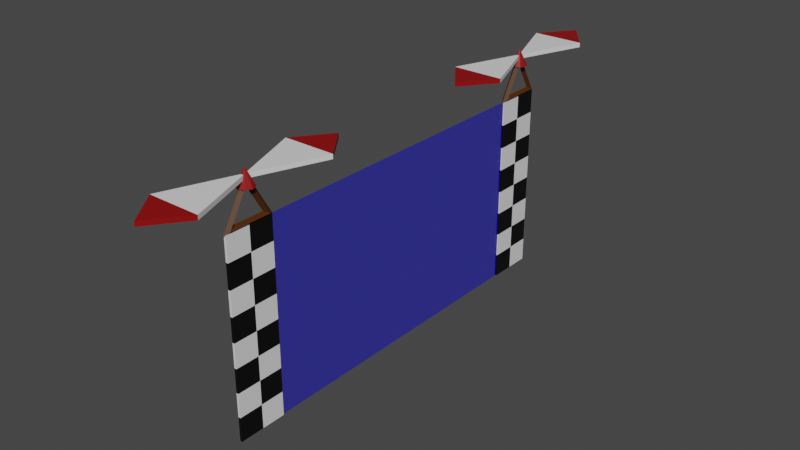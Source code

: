 # Source: Finish.blend  (saved by Blender 3.2.14; exported with 4.5.12 LTS)
import bpy
from mathutils import Matrix  # noqa: F401  (used for matrix-valued properties, if any)

bpy.ops.wm.read_factory_settings(use_empty=True)
scene = bpy.context.scene
scene.name = 'Scene'

# ---- collections
col_left = bpy.data.collections.new('Left'); scene.collection.children.link(col_left)
col_right = bpy.data.collections.new('Right'); scene.collection.children.link(col_right)

# ---- materials (node trees are filled in below, after node groups)
mat_end = bpy.data.materials.new('End')
mat_end.surface_render_method = 'BLENDED'
mat_end.blend_method = 'BLEND'
mat_end.use_transparent_shadow = False
mat_body = bpy.data.materials.new('Body')
mat_body.use_transparent_shadow = False
mat_black = bpy.data.materials.new('Black')
mat_black.use_transparent_shadow = False
mat_accent = bpy.data.materials.new('Accent')
mat_accent.use_transparent_shadow = False
mat_body_001 = bpy.data.materials.new('Body.001')
mat_body_001.use_transparent_shadow = False
mat_accent_001 = bpy.data.materials.new('Accent.001')
mat_accent_001.use_transparent_shadow = False
mat_wood = bpy.data.materials.new('Wood')
mat_wood.use_transparent_shadow = False
mat_black_002 = bpy.data.materials.new('Black.002')
mat_black_002.use_transparent_shadow = False
mat_body_004 = bpy.data.materials.new('Body.004')
mat_body_004.use_transparent_shadow = False
mat_body_005 = bpy.data.materials.new('Body.005')
mat_body_005.use_transparent_shadow = False
mat_black_003 = bpy.data.materials.new('Black.003')
mat_black_003.use_transparent_shadow = False
mat_wood_001 = bpy.data.materials.new('Wood.001')
mat_wood_001.use_transparent_shadow = False
mat_accent_003 = bpy.data.materials.new('Accent.003')
mat_accent_003.use_transparent_shadow = False
mat_body_003 = bpy.data.materials.new('Body.003')
mat_body_003.use_transparent_shadow = False
mat_body_002 = bpy.data.materials.new('Body.002')
mat_body_002.use_transparent_shadow = False
mat_accent_002 = bpy.data.materials.new('Accent.002')
mat_accent_002.use_transparent_shadow = False
mat_black_001 = bpy.data.materials.new('Black.001')
mat_black_001.use_transparent_shadow = False

# ---- material node trees
mat_end.use_nodes = True; mat_end.node_tree.nodes.clear()
_N = mat_end.node_tree.nodes; _L = mat_end.node_tree.links
n0 = _N.new('ShaderNodeBsdfPrincipled'); n0.name = 'Principled BSDF'; n0.location = (10, 300)
n0.distribution = 'GGX'
n0.subsurface_method = 'RANDOM_WALK_SKIN'
n0.inputs[0].default_value = (0.002502, 0.0, 0.8, 1.0)
n0.inputs[3].default_value = 1.45
n0.inputs[4].default_value = 0.3858
n0.inputs[27].default_value = (0.0, 0.0, 0.0, 1.0)
n0.inputs[28].default_value = 1.0
n1 = _N.new('ShaderNodeOutputMaterial'); n1.name = 'Material Output'; n1.location = (300, 300)
_L.new(n0.outputs[0], n1.inputs[0])
n1.is_active_output = True
mat_body.use_nodes = True; mat_body.node_tree.nodes.clear()
_N = mat_body.node_tree.nodes; _L = mat_body.node_tree.links
n0 = _N.new('ShaderNodeBsdfPrincipled'); n0.name = 'Principled BSDF'; n0.location = (10, 300)
n0.distribution = 'GGX'
n0.subsurface_method = 'RANDOM_WALK_SKIN'
n0.inputs[3].default_value = 1.45
n0.inputs[27].default_value = (0.0, 0.0, 0.0, 1.0)
n0.inputs[28].default_value = 1.0
n1 = _N.new('ShaderNodeOutputMaterial'); n1.name = 'Material Output'; n1.location = (300, 300)
_L.new(n0.outputs[0], n1.inputs[0])
n1.is_active_output = True
mat_black.use_nodes = True; mat_black.node_tree.nodes.clear()
_N = mat_black.node_tree.nodes; _L = mat_black.node_tree.links
n0 = _N.new('ShaderNodeBsdfPrincipled'); n0.name = 'Principled BSDF'; n0.location = (10, 300)
n0.distribution = 'GGX'
n0.subsurface_method = 'RANDOM_WALK_SKIN'
n0.inputs[0].default_value = (0.0, 0.0, 0.0, 1.0)
n0.inputs[3].default_value = 1.45
n0.inputs[27].default_value = (0.0, 0.0, 0.0, 1.0)
n0.inputs[28].default_value = 1.0
n1 = _N.new('ShaderNodeOutputMaterial'); n1.name = 'Material Output'; n1.location = (300, 300)
_L.new(n0.outputs[0], n1.inputs[0])
n1.is_active_output = True
mat_accent.use_nodes = True; mat_accent.node_tree.nodes.clear()
_N = mat_accent.node_tree.nodes; _L = mat_accent.node_tree.links
n0 = _N.new('ShaderNodeBsdfPrincipled'); n0.name = 'Principled BSDF'; n0.location = (10, 300)
n0.distribution = 'GGX'
n0.subsurface_method = 'RANDOM_WALK_SKIN'
n0.inputs[0].default_value = (0.2668, 0.0, 0.0, 1.0)
n0.inputs[3].default_value = 1.45
n0.inputs[27].default_value = (0.0, 0.0, 0.0, 1.0)
n0.inputs[28].default_value = 1.0
n1 = _N.new('ShaderNodeOutputMaterial'); n1.name = 'Material Output'; n1.location = (300, 300)
_L.new(n0.outputs[0], n1.inputs[0])
n1.is_active_output = True
mat_body_001.use_nodes = True; mat_body_001.node_tree.nodes.clear()
_N = mat_body_001.node_tree.nodes; _L = mat_body_001.node_tree.links
n0 = _N.new('ShaderNodeBsdfPrincipled'); n0.name = 'Principled BSDF'; n0.location = (10, 300)
n0.distribution = 'GGX'
n0.subsurface_method = 'RANDOM_WALK_SKIN'
n0.inputs[3].default_value = 1.45
n0.inputs[27].default_value = (0.0, 0.0, 0.0, 1.0)
n0.inputs[28].default_value = 1.0
n1 = _N.new('ShaderNodeOutputMaterial'); n1.name = 'Material Output'; n1.location = (300, 300)
_L.new(n0.outputs[0], n1.inputs[0])
n1.is_active_output = True
mat_accent_001.use_nodes = True; mat_accent_001.node_tree.nodes.clear()
_N = mat_accent_001.node_tree.nodes; _L = mat_accent_001.node_tree.links
n0 = _N.new('ShaderNodeBsdfPrincipled'); n0.name = 'Principled BSDF'; n0.location = (10, 300)
n0.distribution = 'GGX'
n0.subsurface_method = 'RANDOM_WALK_SKIN'
n0.inputs[0].default_value = (0.2668, 0.0, 0.0, 1.0)
n0.inputs[3].default_value = 1.45
n0.inputs[27].default_value = (0.0, 0.0, 0.0, 1.0)
n0.inputs[28].default_value = 1.0
n1 = _N.new('ShaderNodeOutputMaterial'); n1.name = 'Material Output'; n1.location = (300, 300)
_L.new(n0.outputs[0], n1.inputs[0])
n1.is_active_output = True
mat_wood.use_nodes = True; mat_wood.node_tree.nodes.clear()
_N = mat_wood.node_tree.nodes; _L = mat_wood.node_tree.links
n0 = _N.new('ShaderNodeBsdfPrincipled'); n0.name = 'Principled BSDF'; n0.location = (10, 300)
n0.distribution = 'GGX'
n0.subsurface_method = 'RANDOM_WALK_SKIN'
n0.inputs[0].default_value = (0.07658, 0.02061, 0.0, 1.0)
n0.inputs[3].default_value = 1.45
n0.inputs[27].default_value = (0.0, 0.0, 0.0, 1.0)
n0.inputs[28].default_value = 1.0
n1 = _N.new('ShaderNodeOutputMaterial'); n1.name = 'Material Output'; n1.location = (300, 300)
_L.new(n0.outputs[0], n1.inputs[0])
n1.is_active_output = True
mat_black_002.use_nodes = True; mat_black_002.node_tree.nodes.clear()
_N = mat_black_002.node_tree.nodes; _L = mat_black_002.node_tree.links
n0 = _N.new('ShaderNodeBsdfPrincipled'); n0.name = 'Principled BSDF'; n0.location = (10, 300)
n0.distribution = 'GGX'
n0.subsurface_method = 'RANDOM_WALK_SKIN'
n0.inputs[0].default_value = (0.0, 0.0, 0.0, 1.0)
n0.inputs[3].default_value = 1.45
n0.inputs[27].default_value = (0.0, 0.0, 0.0, 1.0)
n0.inputs[28].default_value = 1.0
n1 = _N.new('ShaderNodeOutputMaterial'); n1.name = 'Material Output'; n1.location = (300, 300)
_L.new(n0.outputs[0], n1.inputs[0])
n1.is_active_output = True
mat_body_004.use_nodes = True; mat_body_004.node_tree.nodes.clear()
_N = mat_body_004.node_tree.nodes; _L = mat_body_004.node_tree.links
n0 = _N.new('ShaderNodeBsdfPrincipled'); n0.name = 'Principled BSDF'; n0.location = (10, 300)
n0.distribution = 'GGX'
n0.subsurface_method = 'RANDOM_WALK_SKIN'
n0.inputs[3].default_value = 1.45
n0.inputs[27].default_value = (0.0, 0.0, 0.0, 1.0)
n0.inputs[28].default_value = 1.0
n1 = _N.new('ShaderNodeOutputMaterial'); n1.name = 'Material Output'; n1.location = (300, 300)
_L.new(n0.outputs[0], n1.inputs[0])
n1.is_active_output = True
mat_body_005.use_nodes = True; mat_body_005.node_tree.nodes.clear()
_N = mat_body_005.node_tree.nodes; _L = mat_body_005.node_tree.links
n0 = _N.new('ShaderNodeBsdfPrincipled'); n0.name = 'Principled BSDF'; n0.location = (10, 300)
n0.distribution = 'GGX'
n0.subsurface_method = 'RANDOM_WALK_SKIN'
n0.inputs[3].default_value = 1.45
n0.inputs[27].default_value = (0.0, 0.0, 0.0, 1.0)
n0.inputs[28].default_value = 1.0
n1 = _N.new('ShaderNodeOutputMaterial'); n1.name = 'Material Output'; n1.location = (300, 300)
_L.new(n0.outputs[0], n1.inputs[0])
n1.is_active_output = True
mat_black_003.use_nodes = True; mat_black_003.node_tree.nodes.clear()
_N = mat_black_003.node_tree.nodes; _L = mat_black_003.node_tree.links
n0 = _N.new('ShaderNodeBsdfPrincipled'); n0.name = 'Principled BSDF'; n0.location = (10, 300)
n0.distribution = 'GGX'
n0.subsurface_method = 'RANDOM_WALK_SKIN'
n0.inputs[0].default_value = (0.0, 0.0, 0.0, 1.0)
n0.inputs[3].default_value = 1.45
n0.inputs[27].default_value = (0.0, 0.0, 0.0, 1.0)
n0.inputs[28].default_value = 1.0
n1 = _N.new('ShaderNodeOutputMaterial'); n1.name = 'Material Output'; n1.location = (300, 300)
_L.new(n0.outputs[0], n1.inputs[0])
n1.is_active_output = True
mat_wood_001.use_nodes = True; mat_wood_001.node_tree.nodes.clear()
_N = mat_wood_001.node_tree.nodes; _L = mat_wood_001.node_tree.links
n0 = _N.new('ShaderNodeBsdfPrincipled'); n0.name = 'Principled BSDF'; n0.location = (10, 300)
n0.distribution = 'GGX'
n0.subsurface_method = 'RANDOM_WALK_SKIN'
n0.inputs[0].default_value = (0.07658, 0.02061, 0.0, 1.0)
n0.inputs[3].default_value = 1.45
n0.inputs[27].default_value = (0.0, 0.0, 0.0, 1.0)
n0.inputs[28].default_value = 1.0
n1 = _N.new('ShaderNodeOutputMaterial'); n1.name = 'Material Output'; n1.location = (300, 300)
_L.new(n0.outputs[0], n1.inputs[0])
n1.is_active_output = True
mat_accent_003.use_nodes = True; mat_accent_003.node_tree.nodes.clear()
_N = mat_accent_003.node_tree.nodes; _L = mat_accent_003.node_tree.links
n0 = _N.new('ShaderNodeBsdfPrincipled'); n0.name = 'Principled BSDF'; n0.location = (10, 300)
n0.distribution = 'GGX'
n0.subsurface_method = 'RANDOM_WALK_SKIN'
n0.inputs[0].default_value = (0.2668, 0.0, 0.0, 1.0)
n0.inputs[3].default_value = 1.45
n0.inputs[27].default_value = (0.0, 0.0, 0.0, 1.0)
n0.inputs[28].default_value = 1.0
n1 = _N.new('ShaderNodeOutputMaterial'); n1.name = 'Material Output'; n1.location = (300, 300)
_L.new(n0.outputs[0], n1.inputs[0])
n1.is_active_output = True
mat_body_003.use_nodes = True; mat_body_003.node_tree.nodes.clear()
_N = mat_body_003.node_tree.nodes; _L = mat_body_003.node_tree.links
n0 = _N.new('ShaderNodeBsdfPrincipled'); n0.name = 'Principled BSDF'; n0.location = (10, 300)
n0.distribution = 'GGX'
n0.subsurface_method = 'RANDOM_WALK_SKIN'
n0.inputs[3].default_value = 1.45
n0.inputs[27].default_value = (0.0, 0.0, 0.0, 1.0)
n0.inputs[28].default_value = 1.0
n1 = _N.new('ShaderNodeOutputMaterial'); n1.name = 'Material Output'; n1.location = (300, 300)
_L.new(n0.outputs[0], n1.inputs[0])
n1.is_active_output = True
mat_body_002.use_nodes = True; mat_body_002.node_tree.nodes.clear()
_N = mat_body_002.node_tree.nodes; _L = mat_body_002.node_tree.links
n0 = _N.new('ShaderNodeBsdfPrincipled'); n0.name = 'Principled BSDF'; n0.location = (10, 300)
n0.distribution = 'GGX'
n0.subsurface_method = 'RANDOM_WALK_SKIN'
n0.inputs[3].default_value = 1.45
n0.inputs[27].default_value = (0.0, 0.0, 0.0, 1.0)
n0.inputs[28].default_value = 1.0
n1 = _N.new('ShaderNodeOutputMaterial'); n1.name = 'Material Output'; n1.location = (300, 300)
_L.new(n0.outputs[0], n1.inputs[0])
n1.is_active_output = True
mat_accent_002.use_nodes = True; mat_accent_002.node_tree.nodes.clear()
_N = mat_accent_002.node_tree.nodes; _L = mat_accent_002.node_tree.links
n0 = _N.new('ShaderNodeBsdfPrincipled'); n0.name = 'Principled BSDF'; n0.location = (10, 300)
n0.distribution = 'GGX'
n0.subsurface_method = 'RANDOM_WALK_SKIN'
n0.inputs[0].default_value = (0.2668, 0.0, 0.0, 1.0)
n0.inputs[3].default_value = 1.45
n0.inputs[27].default_value = (0.0, 0.0, 0.0, 1.0)
n0.inputs[28].default_value = 1.0
n1 = _N.new('ShaderNodeOutputMaterial'); n1.name = 'Material Output'; n1.location = (300, 300)
_L.new(n0.outputs[0], n1.inputs[0])
n1.is_active_output = True
mat_black_001.use_nodes = True; mat_black_001.node_tree.nodes.clear()
_N = mat_black_001.node_tree.nodes; _L = mat_black_001.node_tree.links
n0 = _N.new('ShaderNodeBsdfPrincipled'); n0.name = 'Principled BSDF'; n0.location = (10, 300)
n0.distribution = 'GGX'
n0.subsurface_method = 'RANDOM_WALK_SKIN'
n0.inputs[0].default_value = (0.0, 0.0, 0.0, 1.0)
n0.inputs[3].default_value = 1.45
n0.inputs[27].default_value = (0.0, 0.0, 0.0, 1.0)
n0.inputs[28].default_value = 1.0
n1 = _N.new('ShaderNodeOutputMaterial'); n1.name = 'Material Output'; n1.location = (300, 300)
_L.new(n0.outputs[0], n1.inputs[0])
n1.is_active_output = True

# ---- world
world_world = bpy.data.worlds.new('World'); scene.world = world_world
world_world.use_nodes = True; world_world.node_tree.nodes.clear()
_N = world_world.node_tree.nodes; _L = world_world.node_tree.links
n0 = _N.new('ShaderNodeOutputWorld'); n0.name = 'World Output'; n0.location = (300, 300)
n1 = _N.new('ShaderNodeBackground'); n1.name = 'Background'; n1.location = (10, 300)
n1.inputs[0].default_value = (0.05088, 0.05088, 0.05088, 1.0)
_L.new(n1.outputs[0], n0.inputs[0])
n0.is_active_output = True
world_world.color = (0.05088, 0.05088, 0.05088)
world_world.use_sun_shadow = False
world_world.sun_shadow_jitter_overblur = 0.0

# ---- meshes
me_cube_016 = bpy.data.meshes.new('Cube.016')
me_cube_016.from_pydata([(-1.0, -1.0, -1.0), (-1.0, -1.0, 1.0), (-1.0, 1.0, -1.0), (-1.0, 1.0, 1.0), (1.0, -1.0, -1.0), (1.0, -1.0, 1.0), (1.0, 1.0, -1.0), (1.0, 1.0, 1.0)], [], [(0, 1, 3, 2), (2, 3, 7, 6), (6, 7, 5, 4), (4, 5, 1, 0), (2, 6, 4, 0), (7, 3, 1, 5)])
_uv = me_cube_016.uv_layers.new(name='UVMap')
_uv.uv.foreach_set('vector', [0.375, 0.0, 0.625, 0.0, 0.625, 0.25, 0.375, 0.25, 0.375, 0.25, 0.625, 0.25, 0.625, 0.5, 0.375, 0.5, 0.375, 0.5, 0.625, 0.5, 0.625, 0.75, 0.375, 0.75, 0.375, 0.75, 0.625, 0.75, 0.625, 1.0, 0.375, 1.0, 0.125, 0.5, 0.375, 0.5, 0.375, 0.75, 0.125, 0.75, 0.625, 0.5, 0.875, 0.5, 0.875, 0.75, 0.625, 0.75])
me_cube_016.materials.append(mat_end)
me_cube_016.update()
me_cube = bpy.data.meshes.new('Cube')
me_cube.from_pydata([(-1.0, -1.0, -1.0), (-1.0, -1.0, 1.0), (-1.0, 1.0, -1.0), (-1.0, 1.0, 1.0), (1.0, -1.0, -1.0), (1.0, -1.0, 1.0), (1.0, 1.0, -1.0), (1.0, 1.0, 1.0)], [], [(0, 1, 3, 2), (2, 3, 7, 6), (6, 7, 5, 4), (4, 5, 1, 0), (2, 6, 4, 0), (7, 3, 1, 5)])
_uv = me_cube.uv_layers.new(name='UVMap')
_uv.uv.foreach_set('vector', [0.375, 0.0, 0.625, 0.0, 0.625, 0.25, 0.375, 0.25, 0.375, 0.25, 0.625, 0.25, 0.625, 0.5, 0.375, 0.5, 0.375, 0.5, 0.625, 0.5, 0.625, 0.75, 0.375, 0.75, 0.375, 0.75, 0.625, 0.75, 0.625, 1.0, 0.375, 1.0, 0.125, 0.5, 0.375, 0.5, 0.375, 0.75, 0.125, 0.75, 0.625, 0.5, 0.875, 0.5, 0.875, 0.75, 0.625, 0.75])
me_cube.materials.append(mat_body)
me_cube.update()
me_cube_001 = bpy.data.meshes.new('Cube.001')
me_cube_001.from_pydata([(-1.0, -1.0, -1.0), (-1.0, -1.0, 1.0), (-1.0, 1.0, -1.0), (-1.0, 1.0, 1.0), (1.0, -1.0, -1.0), (1.0, -1.0, 1.0), (1.0, 1.0, -1.0), (1.0, 1.0, 1.0)], [], [(0, 1, 3, 2), (2, 3, 7, 6), (6, 7, 5, 4), (4, 5, 1, 0), (2, 6, 4, 0), (7, 3, 1, 5)])
_uv = me_cube_001.uv_layers.new(name='UVMap')
_uv.uv.foreach_set('vector', [0.375, 0.0, 0.625, 0.0, 0.625, 0.25, 0.375, 0.25, 0.375, 0.25, 0.625, 0.25, 0.625, 0.5, 0.375, 0.5, 0.375, 0.5, 0.625, 0.5, 0.625, 0.75, 0.375, 0.75, 0.375, 0.75, 0.625, 0.75, 0.625, 1.0, 0.375, 1.0, 0.125, 0.5, 0.375, 0.5, 0.375, 0.75, 0.125, 0.75, 0.625, 0.5, 0.875, 0.5, 0.875, 0.75, 0.625, 0.75])
me_cube_001.materials.append(mat_black)
me_cube_001.update()
me_cube_002 = bpy.data.meshes.new('Cube.002')
me_cube_002.from_pydata([(-1.0, -1.0, -1.0), (-1.0, -1.0, 1.0), (-1.0, 1.0, -1.0), (-1.0, 1.0, 1.0), (1.0, -1.0, -1.0), (1.0, -1.0, 1.0), (1.0, 1.0, -1.0), (1.0, 1.0, 1.0)], [], [(0, 1, 3, 2), (2, 3, 7, 6), (6, 7, 5, 4), (4, 5, 1, 0), (2, 6, 4, 0), (7, 3, 1, 5)])
_uv = me_cube_002.uv_layers.new(name='UVMap')
_uv.uv.foreach_set('vector', [0.375, 0.0, 0.625, 0.0, 0.625, 0.25, 0.375, 0.25, 0.375, 0.25, 0.625, 0.25, 0.625, 0.5, 0.375, 0.5, 0.375, 0.5, 0.625, 0.5, 0.625, 0.75, 0.375, 0.75, 0.375, 0.75, 0.625, 0.75, 0.625, 1.0, 0.375, 1.0, 0.125, 0.5, 0.375, 0.5, 0.375, 0.75, 0.125, 0.75, 0.625, 0.5, 0.875, 0.5, 0.875, 0.75, 0.625, 0.75])
me_cube_002.materials.append(mat_body)
me_cube_002.update()
me_cube_003 = bpy.data.meshes.new('Cube.003')
me_cube_003.from_pydata([(-1.0, -1.0, -1.0), (-1.0, -1.0, 1.0), (-1.0, 1.0, -1.0), (-1.0, 1.0, 1.0), (1.0, -1.0, -1.0), (1.0, -1.0, 1.0), (1.0, 1.0, -1.0), (1.0, 1.0, 1.0)], [], [(0, 1, 3, 2), (2, 3, 7, 6), (6, 7, 5, 4), (4, 5, 1, 0), (2, 6, 4, 0), (7, 3, 1, 5)])
_uv = me_cube_003.uv_layers.new(name='UVMap')
_uv.uv.foreach_set('vector', [0.375, 0.0, 0.625, 0.0, 0.625, 0.25, 0.375, 0.25, 0.375, 0.25, 0.625, 0.25, 0.625, 0.5, 0.375, 0.5, 0.375, 0.5, 0.625, 0.5, 0.625, 0.75, 0.375, 0.75, 0.375, 0.75, 0.625, 0.75, 0.625, 1.0, 0.375, 1.0, 0.125, 0.5, 0.375, 0.5, 0.375, 0.75, 0.125, 0.75, 0.625, 0.5, 0.875, 0.5, 0.875, 0.75, 0.625, 0.75])
me_cube_003.materials.append(mat_black)
me_cube_003.update()
me_cube_004 = bpy.data.meshes.new('Cube.004')
me_cube_004.from_pydata([(-1.0, -1.0, -1.0), (-1.0, -1.0, 1.0), (-1.0, 1.0, -1.0), (-1.0, 1.0, 1.0), (1.0, -1.0, -1.0), (1.0, -1.0, 1.0), (1.0, 1.0, -1.0), (1.0, 1.0, 1.0)], [], [(0, 1, 3, 2), (2, 3, 7, 6), (6, 7, 5, 4), (4, 5, 1, 0), (2, 6, 4, 0), (7, 3, 1, 5)])
_uv = me_cube_004.uv_layers.new(name='UVMap')
_uv.uv.foreach_set('vector', [0.375, 0.0, 0.625, 0.0, 0.625, 0.25, 0.375, 0.25, 0.375, 0.25, 0.625, 0.25, 0.625, 0.5, 0.375, 0.5, 0.375, 0.5, 0.625, 0.5, 0.625, 0.75, 0.375, 0.75, 0.375, 0.75, 0.625, 0.75, 0.625, 1.0, 0.375, 1.0, 0.125, 0.5, 0.375, 0.5, 0.375, 0.75, 0.125, 0.75, 0.625, 0.5, 0.875, 0.5, 0.875, 0.75, 0.625, 0.75])
me_cube_004.materials.append(mat_body)
me_cube_004.update()
me_cube_005 = bpy.data.meshes.new('Cube.005')
me_cube_005.from_pydata([(-1.0, -1.0, -1.0), (-1.0, -1.0, 1.0), (-1.0, 1.0, -1.0), (-1.0, 1.0, 1.0), (1.0, -1.0, -1.0), (1.0, -1.0, 1.0), (1.0, 1.0, -1.0), (1.0, 1.0, 1.0)], [], [(0, 1, 3, 2), (2, 3, 7, 6), (6, 7, 5, 4), (4, 5, 1, 0), (2, 6, 4, 0), (7, 3, 1, 5)])
_uv = me_cube_005.uv_layers.new(name='UVMap')
_uv.uv.foreach_set('vector', [0.375, 0.0, 0.625, 0.0, 0.625, 0.25, 0.375, 0.25, 0.375, 0.25, 0.625, 0.25, 0.625, 0.5, 0.375, 0.5, 0.375, 0.5, 0.625, 0.5, 0.625, 0.75, 0.375, 0.75, 0.375, 0.75, 0.625, 0.75, 0.625, 1.0, 0.375, 1.0, 0.125, 0.5, 0.375, 0.5, 0.375, 0.75, 0.125, 0.75, 0.625, 0.5, 0.875, 0.5, 0.875, 0.75, 0.625, 0.75])
me_cube_005.materials.append(mat_black)
me_cube_005.update()
me_cube_006 = bpy.data.meshes.new('Cube.006')
me_cube_006.from_pydata([(-1.0, -1.0, -1.0), (-1.0, -1.0, 1.0), (-1.0, 1.0, -1.0), (-1.0, 1.0, 1.0), (1.0, -1.0, -1.0), (1.0, -1.0, 1.0), (1.0, 1.0, -1.0), (1.0, 1.0, 1.0)], [], [(0, 1, 3, 2), (2, 3, 7, 6), (6, 7, 5, 4), (4, 5, 1, 0), (2, 6, 4, 0), (7, 3, 1, 5)])
_uv = me_cube_006.uv_layers.new(name='UVMap')
_uv.uv.foreach_set('vector', [0.375, 0.0, 0.625, 0.0, 0.625, 0.25, 0.375, 0.25, 0.375, 0.25, 0.625, 0.25, 0.625, 0.5, 0.375, 0.5, 0.375, 0.5, 0.625, 0.5, 0.625, 0.75, 0.375, 0.75, 0.375, 0.75, 0.625, 0.75, 0.625, 1.0, 0.375, 1.0, 0.125, 0.5, 0.375, 0.5, 0.375, 0.75, 0.125, 0.75, 0.625, 0.5, 0.875, 0.5, 0.875, 0.75, 0.625, 0.75])
me_cube_006.materials.append(mat_body)
me_cube_006.update()
me_cube_007 = bpy.data.meshes.new('Cube.007')
me_cube_007.from_pydata([(-1.0, -1.0, -1.0), (-1.0, -1.0, 1.0), (-1.0, 1.0, -1.0), (-1.0, 1.0, 1.0), (1.0, -1.0, -1.0), (1.0, -1.0, 1.0), (1.0, 1.0, -1.0), (1.0, 1.0, 1.0)], [], [(0, 1, 3, 2), (2, 3, 7, 6), (6, 7, 5, 4), (4, 5, 1, 0), (2, 6, 4, 0), (7, 3, 1, 5)])
_uv = me_cube_007.uv_layers.new(name='UVMap')
_uv.uv.foreach_set('vector', [0.375, 0.0, 0.625, 0.0, 0.625, 0.25, 0.375, 0.25, 0.375, 0.25, 0.625, 0.25, 0.625, 0.5, 0.375, 0.5, 0.375, 0.5, 0.625, 0.5, 0.625, 0.75, 0.375, 0.75, 0.375, 0.75, 0.625, 0.75, 0.625, 1.0, 0.375, 1.0, 0.125, 0.5, 0.375, 0.5, 0.375, 0.75, 0.125, 0.75, 0.625, 0.5, 0.875, 0.5, 0.875, 0.75, 0.625, 0.75])
me_cube_007.materials.append(mat_black)
me_cube_007.update()
me_cone_005 = bpy.data.meshes.new('Cone.005')
me_cone_005.from_pydata([(0.0, 1.0, -1.0), (0.7071, 0.7071, -1.0), (1.0, -4.371e-08, -1.0), (0.7071, -0.7071, -1.0), (-8.742e-08, -1.0, -1.0), (-0.7071, -0.7071, -1.0), (-1.0, 1.192e-08, -1.0), (-0.7071, 0.7071, -1.0), (0.0, 0.0, 1.0), (-3.136, -8.289, 0.2613), (0.0, 0.07261, 0.2613), (-3.136, -8.289, -0.2613), (0.0, 0.07261, -0.2613), (3.136, -8.289, 0.2613), (3.136, -8.289, -0.2613), (-3.136, -8.289, -0.2613), (0.0, -12.47, -0.2613), (-3.136, -8.289, 0.2613), (0.0, -12.47, 0.2613), (3.136, -8.289, -0.2613), (3.136, -8.289, 0.2613), (3.136, 8.34, 0.2613), (-1.703e-06, -0.02175, 0.2613), (3.136, 8.34, -0.2613), (-1.703e-06, -0.02175, -0.2613), (-3.136, 8.34, 0.2613), (-3.136, 8.34, -0.2613), (3.136, 8.34, -0.2613), (2.384e-06, 12.52, -0.2613), (3.136, 8.34, 0.2613), (2.384e-06, 12.52, 0.2613), (-3.136, 8.34, -0.2613), (-3.136, 8.34, 0.2613)], [], [(0, 8, 1), (1, 8, 2), (2, 8, 3), (3, 8, 4), (4, 8, 5), (5, 8, 6), (0, 1, 2, 3, 4, 5, 6, 7), (6, 8, 7), (7, 8, 0), (9, 10, 12, 11), (11, 12, 14), (14, 12, 10, 13), (13, 10, 9), (11, 14, 13, 9), (15, 16, 18, 17), (17, 18, 20), (20, 18, 16, 19), (19, 16, 15), (17, 20, 19, 15), (21, 22, 24, 23), (23, 24, 26), (26, 24, 22, 25), (25, 22, 21), (23, 26, 25, 21), (27, 28, 30, 29), (29, 30, 32), (32, 30, 28, 31), (31, 28, 27), (29, 32, 31, 27)])
me_cone_005.polygons.foreach_set('material_index', [0, 0, 0, 0, 0, 0, 0, 0, 0, 1, 1, 1, 1, 1, 0, 0, 0, 0, 0, 2, 2, 2, 2, 2, 3, 3, 3, 3, 3])
_uv = me_cone_005.uv_layers.new(name='UVMap')
_uv.uv.foreach_set('vector', [0.25, 0.49, 0.25, 0.25, 0.4197, 0.4197, 0.4197, 0.4197, 0.25, 0.25, 0.49, 0.25, 0.49, 0.25, 0.25, 0.25, 0.4197, 0.08029, 0.4197, 0.08029, 0.25, 0.25, 0.25, 0.01, 0.25, 0.01, 0.25, 0.25, 0.08029, 0.08029, 0.08029, 0.08029, 0.25, 0.25, 0.01, 0.25, 0.75, 0.49, 0.9197, 0.4197, 0.99, 0.25, 0.9197, 0.08029, 0.75, 0.01, 0.5803, 0.08029, 0.51, 0.25, 0.5803, 0.4197, 0.01, 0.25, 0.25, 0.25, 0.08029, 0.4197, 0.08029, 0.4197, 0.25, 0.25, 0.25, 0.49, 0.375, 0.0, 0.625, 0.0, 0.625, 0.25, 0.375, 0.25, 0.375, 0.25, 0.625, 0.5, 0.375, 0.5, 0.375, 0.5, 0.625, 0.5, 0.625, 0.75, 0.375, 0.75, 0.375, 0.75, 0.625, 1.0, 0.375, 1.0, 0.125, 0.5, 0.375, 0.5, 0.375, 0.75, 0.125, 0.75, 0.375, 0.0, 0.625, 0.0, 0.625, 0.25, 0.375, 0.25, 0.375, 0.25, 0.625, 0.5, 0.375, 0.5, 0.375, 0.5, 0.625, 0.5, 0.625, 0.75, 0.375, 0.75, 0.375, 0.75, 0.625, 1.0, 0.375, 1.0, 0.125, 0.5, 0.375, 0.5, 0.375, 0.75, 0.125, 0.75, 0.375, 0.0, 0.625, 0.0, 0.625, 0.25, 0.375, 0.25, 0.375, 0.25, 0.625, 0.5, 0.375, 0.5, 0.375, 0.5, 0.625, 0.5, 0.625, 0.75, 0.375, 0.75, 0.375, 0.75, 0.625, 1.0, 0.375, 1.0, 0.125, 0.5, 0.375, 0.5, 0.375, 0.75, 0.125, 0.75, 0.375, 0.0, 0.625, 0.0, 0.625, 0.25, 0.375, 0.25, 0.375, 0.25, 0.625, 0.5, 0.375, 0.5, 0.375, 0.5, 0.625, 0.5, 0.625, 0.75, 0.375, 0.75, 0.375, 0.75, 0.625, 1.0, 0.375, 1.0, 0.125, 0.5, 0.375, 0.5, 0.375, 0.75, 0.125, 0.75])
me_cone_005.materials.append(mat_accent)
me_cone_005.materials.append(mat_body)
me_cone_005.materials.append(mat_body_001)
me_cone_005.materials.append(mat_accent_001)
me_cone_005.update()
me_torus_001 = bpy.data.meshes.new('Torus.001')
me_torus_001.from_pydata([(1.25, 0.0, 0.0), (1.0, 0.0, 0.25), (0.75, 0.0, 3.062e-17), (1.0, 0.0, -0.25), (-0.625, 1.083, 0.0), (-0.5, 0.866, 0.25), (-0.375, 0.6495, 3.062e-17), (-0.5, 0.866, -0.25), (-0.625, -1.083, 0.0), (-0.5, -0.866, 0.25), (-0.375, -0.6495, 3.062e-17), (-0.5, -0.866, -0.25)], [], [(0, 4, 5, 1), (1, 5, 6, 2), (2, 6, 7, 3), (3, 7, 4, 0), (4, 8, 9, 5), (5, 9, 10, 6), (6, 10, 11, 7), (7, 11, 8, 4), (8, 0, 1, 9), (9, 1, 2, 10), (10, 2, 3, 11), (11, 3, 0, 8)])
_uv = me_torus_001.uv_layers.new(name='UVMap')
_uv.uv.foreach_set('vector', [0.6667, 0.5, 1.0, 0.5, 1.0, 0.75, 0.6667, 0.75, 0.6667, 0.75, 1.0, 0.75, 1.0, 1.0, 0.6667, 1.0, 0.6667, 0.0, 1.0, 0.0, 1.0, 0.25, 0.6667, 0.25, 0.6667, 0.25, 1.0, 0.25, 1.0, 0.5, 0.6667, 0.5, 0.0, 0.5, 0.3333, 0.5, 0.3333, 0.75, 0.0, 0.75, 0.0, 0.75, 0.3333, 0.75, 0.3333, 1.0, 0.0, 1.0, 0.0, 0.0, 0.3333, 0.0, 0.3333, 0.25, 0.0, 0.25, 0.0, 0.25, 0.3333, 0.25, 0.3333, 0.5, 0.0, 0.5, 0.3333, 0.5, 0.6667, 0.5, 0.6667, 0.75, 0.3333, 0.75, 0.3333, 0.75, 0.6667, 0.75, 0.6667, 1.0, 0.3333, 1.0, 0.3333, 0.0, 0.6667, 0.0, 0.6667, 0.25, 0.3333, 0.25, 0.3333, 0.25, 0.6667, 0.25, 0.6667, 0.5, 0.3333, 0.5])
me_torus_001.materials.append(mat_wood)
me_torus_001.update()
me_cube_017 = bpy.data.meshes.new('Cube.017')
me_cube_017.from_pydata([(-1.0, -1.0, -1.0), (-1.0, -1.0, 1.0), (-1.0, 1.0, -1.0), (-1.0, 1.0, 1.0), (1.0, -1.0, -1.0), (1.0, -1.0, 1.0), (1.0, 1.0, -1.0), (1.0, 1.0, 1.0)], [], [(0, 1, 3, 2), (2, 3, 7, 6), (6, 7, 5, 4), (4, 5, 1, 0), (2, 6, 4, 0), (7, 3, 1, 5)])
_uv = me_cube_017.uv_layers.new(name='UVMap')
_uv.uv.foreach_set('vector', [0.375, 0.0, 0.625, 0.0, 0.625, 0.25, 0.375, 0.25, 0.375, 0.25, 0.625, 0.25, 0.625, 0.5, 0.375, 0.5, 0.375, 0.5, 0.625, 0.5, 0.625, 0.75, 0.375, 0.75, 0.375, 0.75, 0.625, 0.75, 0.625, 1.0, 0.375, 1.0, 0.125, 0.5, 0.375, 0.5, 0.375, 0.75, 0.125, 0.75, 0.625, 0.5, 0.875, 0.5, 0.875, 0.75, 0.625, 0.75])
me_cube_017.materials.append(mat_black_002)
me_cube_017.update()
me_cube_018 = bpy.data.meshes.new('Cube.018')
me_cube_018.from_pydata([(-1.0, -1.0, -1.0), (-1.0, -1.0, 1.0), (-1.0, 1.0, -1.0), (-1.0, 1.0, 1.0), (1.0, -1.0, -1.0), (1.0, -1.0, 1.0), (1.0, 1.0, -1.0), (1.0, 1.0, 1.0)], [], [(0, 1, 3, 2), (2, 3, 7, 6), (6, 7, 5, 4), (4, 5, 1, 0), (2, 6, 4, 0), (7, 3, 1, 5)])
_uv = me_cube_018.uv_layers.new(name='UVMap')
_uv.uv.foreach_set('vector', [0.375, 0.0, 0.625, 0.0, 0.625, 0.25, 0.375, 0.25, 0.375, 0.25, 0.625, 0.25, 0.625, 0.5, 0.375, 0.5, 0.375, 0.5, 0.625, 0.5, 0.625, 0.75, 0.375, 0.75, 0.375, 0.75, 0.625, 0.75, 0.625, 1.0, 0.375, 1.0, 0.125, 0.5, 0.375, 0.5, 0.375, 0.75, 0.125, 0.75, 0.625, 0.5, 0.875, 0.5, 0.875, 0.75, 0.625, 0.75])
me_cube_018.materials.append(mat_body_004)
me_cube_018.update()
me_cube_019 = bpy.data.meshes.new('Cube.019')
me_cube_019.from_pydata([(-1.0, -1.0, -1.0), (-1.0, -1.0, 1.0), (-1.0, 1.0, -1.0), (-1.0, 1.0, 1.0), (1.0, -1.0, -1.0), (1.0, -1.0, 1.0), (1.0, 1.0, -1.0), (1.0, 1.0, 1.0)], [], [(0, 1, 3, 2), (2, 3, 7, 6), (6, 7, 5, 4), (4, 5, 1, 0), (2, 6, 4, 0), (7, 3, 1, 5)])
_uv = me_cube_019.uv_layers.new(name='UVMap')
_uv.uv.foreach_set('vector', [0.375, 0.0, 0.625, 0.0, 0.625, 0.25, 0.375, 0.25, 0.375, 0.25, 0.625, 0.25, 0.625, 0.5, 0.375, 0.5, 0.375, 0.5, 0.625, 0.5, 0.625, 0.75, 0.375, 0.75, 0.375, 0.75, 0.625, 0.75, 0.625, 1.0, 0.375, 1.0, 0.125, 0.5, 0.375, 0.5, 0.375, 0.75, 0.125, 0.75, 0.625, 0.5, 0.875, 0.5, 0.875, 0.75, 0.625, 0.75])
me_cube_019.materials.append(mat_black_002)
me_cube_019.update()
me_cube_020 = bpy.data.meshes.new('Cube.020')
me_cube_020.from_pydata([(-1.0, -1.0, -1.0), (-1.0, -1.0, 1.0), (-1.0, 1.0, -1.0), (-1.0, 1.0, 1.0), (1.0, -1.0, -1.0), (1.0, -1.0, 1.0), (1.0, 1.0, -1.0), (1.0, 1.0, 1.0)], [], [(0, 1, 3, 2), (2, 3, 7, 6), (6, 7, 5, 4), (4, 5, 1, 0), (2, 6, 4, 0), (7, 3, 1, 5)])
_uv = me_cube_020.uv_layers.new(name='UVMap')
_uv.uv.foreach_set('vector', [0.375, 0.0, 0.625, 0.0, 0.625, 0.25, 0.375, 0.25, 0.375, 0.25, 0.625, 0.25, 0.625, 0.5, 0.375, 0.5, 0.375, 0.5, 0.625, 0.5, 0.625, 0.75, 0.375, 0.75, 0.375, 0.75, 0.625, 0.75, 0.625, 1.0, 0.375, 1.0, 0.125, 0.5, 0.375, 0.5, 0.375, 0.75, 0.125, 0.75, 0.625, 0.5, 0.875, 0.5, 0.875, 0.75, 0.625, 0.75])
me_cube_020.materials.append(mat_body_004)
me_cube_020.update()
me_cube_021 = bpy.data.meshes.new('Cube.021')
me_cube_021.from_pydata([(-1.0, -1.0, -1.0), (-1.0, -1.0, 1.0), (-1.0, 1.0, -1.0), (-1.0, 1.0, 1.0), (1.0, -1.0, -1.0), (1.0, -1.0, 1.0), (1.0, 1.0, -1.0), (1.0, 1.0, 1.0)], [], [(0, 1, 3, 2), (2, 3, 7, 6), (6, 7, 5, 4), (4, 5, 1, 0), (2, 6, 4, 0), (7, 3, 1, 5)])
_uv = me_cube_021.uv_layers.new(name='UVMap')
_uv.uv.foreach_set('vector', [0.375, 0.0, 0.625, 0.0, 0.625, 0.25, 0.375, 0.25, 0.375, 0.25, 0.625, 0.25, 0.625, 0.5, 0.375, 0.5, 0.375, 0.5, 0.625, 0.5, 0.625, 0.75, 0.375, 0.75, 0.375, 0.75, 0.625, 0.75, 0.625, 1.0, 0.375, 1.0, 0.125, 0.5, 0.375, 0.5, 0.375, 0.75, 0.125, 0.75, 0.625, 0.5, 0.875, 0.5, 0.875, 0.75, 0.625, 0.75])
me_cube_021.materials.append(mat_black_002)
me_cube_021.update()
me_cube_022 = bpy.data.meshes.new('Cube.022')
me_cube_022.from_pydata([(-1.0, -1.0, -1.0), (-1.0, -1.0, 1.0), (-1.0, 1.0, -1.0), (-1.0, 1.0, 1.0), (1.0, -1.0, -1.0), (1.0, -1.0, 1.0), (1.0, 1.0, -1.0), (1.0, 1.0, 1.0)], [], [(0, 1, 3, 2), (2, 3, 7, 6), (6, 7, 5, 4), (4, 5, 1, 0), (2, 6, 4, 0), (7, 3, 1, 5)])
_uv = me_cube_022.uv_layers.new(name='UVMap')
_uv.uv.foreach_set('vector', [0.375, 0.0, 0.625, 0.0, 0.625, 0.25, 0.375, 0.25, 0.375, 0.25, 0.625, 0.25, 0.625, 0.5, 0.375, 0.5, 0.375, 0.5, 0.625, 0.5, 0.625, 0.75, 0.375, 0.75, 0.375, 0.75, 0.625, 0.75, 0.625, 1.0, 0.375, 1.0, 0.125, 0.5, 0.375, 0.5, 0.375, 0.75, 0.125, 0.75, 0.625, 0.5, 0.875, 0.5, 0.875, 0.75, 0.625, 0.75])
me_cube_022.materials.append(mat_body_004)
me_cube_022.update()
me_cube_023 = bpy.data.meshes.new('Cube.023')
me_cube_023.from_pydata([(-1.0, -1.0, -1.0), (-1.0, -1.0, 1.0), (-1.0, 1.0, -1.0), (-1.0, 1.0, 1.0), (1.0, -1.0, -1.0), (1.0, -1.0, 1.0), (1.0, 1.0, -1.0), (1.0, 1.0, 1.0)], [], [(0, 1, 3, 2), (2, 3, 7, 6), (6, 7, 5, 4), (4, 5, 1, 0), (2, 6, 4, 0), (7, 3, 1, 5)])
_uv = me_cube_023.uv_layers.new(name='UVMap')
_uv.uv.foreach_set('vector', [0.375, 0.0, 0.625, 0.0, 0.625, 0.25, 0.375, 0.25, 0.375, 0.25, 0.625, 0.25, 0.625, 0.5, 0.375, 0.5, 0.375, 0.5, 0.625, 0.5, 0.625, 0.75, 0.375, 0.75, 0.375, 0.75, 0.625, 0.75, 0.625, 1.0, 0.375, 1.0, 0.125, 0.5, 0.375, 0.5, 0.375, 0.75, 0.125, 0.75, 0.625, 0.5, 0.875, 0.5, 0.875, 0.75, 0.625, 0.75])
me_cube_023.materials.append(mat_black_002)
me_cube_023.update()
me_cube_024 = bpy.data.meshes.new('Cube.024')
me_cube_024.from_pydata([(-1.0, -1.0, -1.0), (-1.0, -1.0, 1.0), (-1.0, 1.0, -1.0), (-1.0, 1.0, 1.0), (1.0, -1.0, -1.0), (1.0, -1.0, 1.0), (1.0, 1.0, -1.0), (1.0, 1.0, 1.0)], [], [(0, 1, 3, 2), (2, 3, 7, 6), (6, 7, 5, 4), (4, 5, 1, 0), (2, 6, 4, 0), (7, 3, 1, 5)])
_uv = me_cube_024.uv_layers.new(name='UVMap')
_uv.uv.foreach_set('vector', [0.375, 0.0, 0.625, 0.0, 0.625, 0.25, 0.375, 0.25, 0.375, 0.25, 0.625, 0.25, 0.625, 0.5, 0.375, 0.5, 0.375, 0.5, 0.625, 0.5, 0.625, 0.75, 0.375, 0.75, 0.375, 0.75, 0.625, 0.75, 0.625, 1.0, 0.375, 1.0, 0.125, 0.5, 0.375, 0.5, 0.375, 0.75, 0.125, 0.75, 0.625, 0.5, 0.875, 0.5, 0.875, 0.75, 0.625, 0.75])
me_cube_024.materials.append(mat_body_004)
me_cube_024.update()
me_cube_025 = bpy.data.meshes.new('Cube.025')
me_cube_025.from_pydata([(-1.0, -1.0, -1.0), (-1.0, -1.0, 1.0), (-1.0, 1.0, -1.0), (-1.0, 1.0, 1.0), (1.0, -1.0, -1.0), (1.0, -1.0, 1.0), (1.0, 1.0, -1.0), (1.0, 1.0, 1.0)], [], [(0, 1, 3, 2), (2, 3, 7, 6), (6, 7, 5, 4), (4, 5, 1, 0), (2, 6, 4, 0), (7, 3, 1, 5)])
_uv = me_cube_025.uv_layers.new(name='UVMap')
_uv.uv.foreach_set('vector', [0.375, 0.0, 0.625, 0.0, 0.625, 0.25, 0.375, 0.25, 0.375, 0.25, 0.625, 0.25, 0.625, 0.5, 0.375, 0.5, 0.375, 0.5, 0.625, 0.5, 0.625, 0.75, 0.375, 0.75, 0.375, 0.75, 0.625, 0.75, 0.625, 1.0, 0.375, 1.0, 0.125, 0.5, 0.375, 0.5, 0.375, 0.75, 0.125, 0.75, 0.625, 0.5, 0.875, 0.5, 0.875, 0.75, 0.625, 0.75])
me_cube_025.materials.append(mat_body_005)
me_cube_025.update()
me_cube_026 = bpy.data.meshes.new('Cube.026')
me_cube_026.from_pydata([(-1.0, -1.0, -1.0), (-1.0, -1.0, 1.0), (-1.0, 1.0, -1.0), (-1.0, 1.0, 1.0), (1.0, -1.0, -1.0), (1.0, -1.0, 1.0), (1.0, 1.0, -1.0), (1.0, 1.0, 1.0)], [], [(0, 1, 3, 2), (2, 3, 7, 6), (6, 7, 5, 4), (4, 5, 1, 0), (2, 6, 4, 0), (7, 3, 1, 5)])
_uv = me_cube_026.uv_layers.new(name='UVMap')
_uv.uv.foreach_set('vector', [0.375, 0.0, 0.625, 0.0, 0.625, 0.25, 0.375, 0.25, 0.375, 0.25, 0.625, 0.25, 0.625, 0.5, 0.375, 0.5, 0.375, 0.5, 0.625, 0.5, 0.625, 0.75, 0.375, 0.75, 0.375, 0.75, 0.625, 0.75, 0.625, 1.0, 0.375, 1.0, 0.125, 0.5, 0.375, 0.5, 0.375, 0.75, 0.125, 0.75, 0.625, 0.5, 0.875, 0.5, 0.875, 0.75, 0.625, 0.75])
me_cube_026.materials.append(mat_black_003)
me_cube_026.update()
me_cube_027 = bpy.data.meshes.new('Cube.027')
me_cube_027.from_pydata([(-1.0, -1.0, -1.0), (-1.0, -1.0, 1.0), (-1.0, 1.0, -1.0), (-1.0, 1.0, 1.0), (1.0, -1.0, -1.0), (1.0, -1.0, 1.0), (1.0, 1.0, -1.0), (1.0, 1.0, 1.0)], [], [(0, 1, 3, 2), (2, 3, 7, 6), (6, 7, 5, 4), (4, 5, 1, 0), (2, 6, 4, 0), (7, 3, 1, 5)])
_uv = me_cube_027.uv_layers.new(name='UVMap')
_uv.uv.foreach_set('vector', [0.375, 0.0, 0.625, 0.0, 0.625, 0.25, 0.375, 0.25, 0.375, 0.25, 0.625, 0.25, 0.625, 0.5, 0.375, 0.5, 0.375, 0.5, 0.625, 0.5, 0.625, 0.75, 0.375, 0.75, 0.375, 0.75, 0.625, 0.75, 0.625, 1.0, 0.375, 1.0, 0.125, 0.5, 0.375, 0.5, 0.375, 0.75, 0.125, 0.75, 0.625, 0.5, 0.875, 0.5, 0.875, 0.75, 0.625, 0.75])
me_cube_027.materials.append(mat_body_005)
me_cube_027.update()
me_cube_028 = bpy.data.meshes.new('Cube.028')
me_cube_028.from_pydata([(-1.0, -1.0, -1.0), (-1.0, -1.0, 1.0), (-1.0, 1.0, -1.0), (-1.0, 1.0, 1.0), (1.0, -1.0, -1.0), (1.0, -1.0, 1.0), (1.0, 1.0, -1.0), (1.0, 1.0, 1.0)], [], [(0, 1, 3, 2), (2, 3, 7, 6), (6, 7, 5, 4), (4, 5, 1, 0), (2, 6, 4, 0), (7, 3, 1, 5)])
_uv = me_cube_028.uv_layers.new(name='UVMap')
_uv.uv.foreach_set('vector', [0.375, 0.0, 0.625, 0.0, 0.625, 0.25, 0.375, 0.25, 0.375, 0.25, 0.625, 0.25, 0.625, 0.5, 0.375, 0.5, 0.375, 0.5, 0.625, 0.5, 0.625, 0.75, 0.375, 0.75, 0.375, 0.75, 0.625, 0.75, 0.625, 1.0, 0.375, 1.0, 0.125, 0.5, 0.375, 0.5, 0.375, 0.75, 0.125, 0.75, 0.625, 0.5, 0.875, 0.5, 0.875, 0.75, 0.625, 0.75])
me_cube_028.materials.append(mat_black_003)
me_cube_028.update()
me_cube_029 = bpy.data.meshes.new('Cube.029')
me_cube_029.from_pydata([(-1.0, -1.0, -1.0), (-1.0, -1.0, 1.0), (-1.0, 1.0, -1.0), (-1.0, 1.0, 1.0), (1.0, -1.0, -1.0), (1.0, -1.0, 1.0), (1.0, 1.0, -1.0), (1.0, 1.0, 1.0)], [], [(0, 1, 3, 2), (2, 3, 7, 6), (6, 7, 5, 4), (4, 5, 1, 0), (2, 6, 4, 0), (7, 3, 1, 5)])
_uv = me_cube_029.uv_layers.new(name='UVMap')
_uv.uv.foreach_set('vector', [0.375, 0.0, 0.625, 0.0, 0.625, 0.25, 0.375, 0.25, 0.375, 0.25, 0.625, 0.25, 0.625, 0.5, 0.375, 0.5, 0.375, 0.5, 0.625, 0.5, 0.625, 0.75, 0.375, 0.75, 0.375, 0.75, 0.625, 0.75, 0.625, 1.0, 0.375, 1.0, 0.125, 0.5, 0.375, 0.5, 0.375, 0.75, 0.125, 0.75, 0.625, 0.5, 0.875, 0.5, 0.875, 0.75, 0.625, 0.75])
me_cube_029.materials.append(mat_body_005)
me_cube_029.update()
me_cube_030 = bpy.data.meshes.new('Cube.030')
me_cube_030.from_pydata([(-1.0, -1.0, -1.0), (-1.0, -1.0, 1.0), (-1.0, 1.0, -1.0), (-1.0, 1.0, 1.0), (1.0, -1.0, -1.0), (1.0, -1.0, 1.0), (1.0, 1.0, -1.0), (1.0, 1.0, 1.0)], [], [(0, 1, 3, 2), (2, 3, 7, 6), (6, 7, 5, 4), (4, 5, 1, 0), (2, 6, 4, 0), (7, 3, 1, 5)])
_uv = me_cube_030.uv_layers.new(name='UVMap')
_uv.uv.foreach_set('vector', [0.375, 0.0, 0.625, 0.0, 0.625, 0.25, 0.375, 0.25, 0.375, 0.25, 0.625, 0.25, 0.625, 0.5, 0.375, 0.5, 0.375, 0.5, 0.625, 0.5, 0.625, 0.75, 0.375, 0.75, 0.375, 0.75, 0.625, 0.75, 0.625, 1.0, 0.375, 1.0, 0.125, 0.5, 0.375, 0.5, 0.375, 0.75, 0.125, 0.75, 0.625, 0.5, 0.875, 0.5, 0.875, 0.75, 0.625, 0.75])
me_cube_030.materials.append(mat_black_003)
me_cube_030.update()
me_cube_031 = bpy.data.meshes.new('Cube.031')
me_cube_031.from_pydata([(-1.0, -1.0, -1.0), (-1.0, -1.0, 1.0), (-1.0, 1.0, -1.0), (-1.0, 1.0, 1.0), (1.0, -1.0, -1.0), (1.0, -1.0, 1.0), (1.0, 1.0, -1.0), (1.0, 1.0, 1.0)], [], [(0, 1, 3, 2), (2, 3, 7, 6), (6, 7, 5, 4), (4, 5, 1, 0), (2, 6, 4, 0), (7, 3, 1, 5)])
_uv = me_cube_031.uv_layers.new(name='UVMap')
_uv.uv.foreach_set('vector', [0.375, 0.0, 0.625, 0.0, 0.625, 0.25, 0.375, 0.25, 0.375, 0.25, 0.625, 0.25, 0.625, 0.5, 0.375, 0.5, 0.375, 0.5, 0.625, 0.5, 0.625, 0.75, 0.375, 0.75, 0.375, 0.75, 0.625, 0.75, 0.625, 1.0, 0.375, 1.0, 0.125, 0.5, 0.375, 0.5, 0.375, 0.75, 0.125, 0.75, 0.625, 0.5, 0.875, 0.5, 0.875, 0.75, 0.625, 0.75])
me_cube_031.materials.append(mat_body_005)
me_cube_031.update()
me_cube_032 = bpy.data.meshes.new('Cube.032')
me_cube_032.from_pydata([(-1.0, -1.0, -1.0), (-1.0, -1.0, 1.0), (-1.0, 1.0, -1.0), (-1.0, 1.0, 1.0), (1.0, -1.0, -1.0), (1.0, -1.0, 1.0), (1.0, 1.0, -1.0), (1.0, 1.0, 1.0)], [], [(0, 1, 3, 2), (2, 3, 7, 6), (6, 7, 5, 4), (4, 5, 1, 0), (2, 6, 4, 0), (7, 3, 1, 5)])
_uv = me_cube_032.uv_layers.new(name='UVMap')
_uv.uv.foreach_set('vector', [0.375, 0.0, 0.625, 0.0, 0.625, 0.25, 0.375, 0.25, 0.375, 0.25, 0.625, 0.25, 0.625, 0.5, 0.375, 0.5, 0.375, 0.5, 0.625, 0.5, 0.625, 0.75, 0.375, 0.75, 0.375, 0.75, 0.625, 0.75, 0.625, 1.0, 0.375, 1.0, 0.125, 0.5, 0.375, 0.5, 0.375, 0.75, 0.125, 0.75, 0.625, 0.5, 0.875, 0.5, 0.875, 0.75, 0.625, 0.75])
me_cube_032.materials.append(mat_black_003)
me_cube_032.update()
me_torus_002 = bpy.data.meshes.new('Torus.002')
me_torus_002.from_pydata([(1.25, 0.0, 0.0), (1.0, 0.0, 0.25), (0.75, 0.0, 3.062e-17), (1.0, 0.0, -0.25), (-0.625, 1.083, 0.0), (-0.5, 0.866, 0.25), (-0.375, 0.6495, 3.062e-17), (-0.5, 0.866, -0.25), (-0.625, -1.083, 0.0), (-0.5, -0.866, 0.25), (-0.375, -0.6495, 3.062e-17), (-0.5, -0.866, -0.25)], [], [(0, 4, 5, 1), (1, 5, 6, 2), (2, 6, 7, 3), (3, 7, 4, 0), (4, 8, 9, 5), (5, 9, 10, 6), (6, 10, 11, 7), (7, 11, 8, 4), (8, 0, 1, 9), (9, 1, 2, 10), (10, 2, 3, 11), (11, 3, 0, 8)])
_uv = me_torus_002.uv_layers.new(name='UVMap')
_uv.uv.foreach_set('vector', [0.6667, 0.5, 1.0, 0.5, 1.0, 0.75, 0.6667, 0.75, 0.6667, 0.75, 1.0, 0.75, 1.0, 1.0, 0.6667, 1.0, 0.6667, 0.0, 1.0, 0.0, 1.0, 0.25, 0.6667, 0.25, 0.6667, 0.25, 1.0, 0.25, 1.0, 0.5, 0.6667, 0.5, 0.0, 0.5, 0.3333, 0.5, 0.3333, 0.75, 0.0, 0.75, 0.0, 0.75, 0.3333, 0.75, 0.3333, 1.0, 0.0, 1.0, 0.0, 0.0, 0.3333, 0.0, 0.3333, 0.25, 0.0, 0.25, 0.0, 0.25, 0.3333, 0.25, 0.3333, 0.5, 0.0, 0.5, 0.3333, 0.5, 0.6667, 0.5, 0.6667, 0.75, 0.3333, 0.75, 0.3333, 0.75, 0.6667, 0.75, 0.6667, 1.0, 0.3333, 1.0, 0.3333, 0.0, 0.6667, 0.0, 0.6667, 0.25, 0.3333, 0.25, 0.3333, 0.25, 0.6667, 0.25, 0.6667, 0.5, 0.3333, 0.5])
me_torus_002.materials.append(mat_wood_001)
me_torus_002.update()
me_cone_001 = bpy.data.meshes.new('Cone.001')
me_cone_001.from_pydata([(0.0, 1.0, -1.0), (0.7071, 0.7071, -1.0), (1.0, -4.371e-08, -1.0), (0.7071, -0.7071, -1.0), (-8.742e-08, -1.0, -1.0), (-0.7071, -0.7071, -1.0), (-1.0, 1.192e-08, -1.0), (-0.7071, 0.7071, -1.0), (0.0, 0.0, 1.0), (-3.136, -8.289, 0.2613), (0.0, 0.07261, 0.2613), (-3.136, -8.289, -0.2613), (0.0, 0.07261, -0.2613), (3.136, -8.289, 0.2613), (3.136, -8.289, -0.2613), (-3.136, -8.289, -0.2613), (0.0, -12.47, -0.2613), (-3.136, -8.289, 0.2613), (0.0, -12.47, 0.2613), (3.136, -8.289, -0.2613), (3.136, -8.289, 0.2613), (3.136, 8.34, 0.2613), (-1.703e-06, -0.02175, 0.2613), (3.136, 8.34, -0.2613), (-1.703e-06, -0.02175, -0.2613), (-3.136, 8.34, 0.2613), (-3.136, 8.34, -0.2613), (3.136, 8.34, -0.2613), (2.384e-06, 12.52, -0.2613), (3.136, 8.34, 0.2613), (2.384e-06, 12.52, 0.2613), (-3.136, 8.34, -0.2613), (-3.136, 8.34, 0.2613)], [], [(0, 8, 1), (1, 8, 2), (2, 8, 3), (3, 8, 4), (4, 8, 5), (5, 8, 6), (0, 1, 2, 3, 4, 5, 6, 7), (6, 8, 7), (7, 8, 0), (9, 10, 12, 11), (11, 12, 14), (14, 12, 10, 13), (13, 10, 9), (11, 14, 13, 9), (15, 16, 18, 17), (17, 18, 20), (20, 18, 16, 19), (19, 16, 15), (17, 20, 19, 15), (21, 22, 24, 23), (23, 24, 26), (26, 24, 22, 25), (25, 22, 21), (23, 26, 25, 21), (27, 28, 30, 29), (29, 30, 32), (32, 30, 28, 31), (31, 28, 27), (29, 32, 31, 27)])
me_cone_001.polygons.foreach_set('material_index', [0, 0, 0, 0, 0, 0, 0, 0, 0, 1, 1, 1, 1, 1, 0, 0, 0, 0, 0, 2, 2, 2, 2, 2, 3, 3, 3, 3, 3])
_uv = me_cone_001.uv_layers.new(name='UVMap')
_uv.uv.foreach_set('vector', [0.25, 0.49, 0.25, 0.25, 0.4197, 0.4197, 0.4197, 0.4197, 0.25, 0.25, 0.49, 0.25, 0.49, 0.25, 0.25, 0.25, 0.4197, 0.08029, 0.4197, 0.08029, 0.25, 0.25, 0.25, 0.01, 0.25, 0.01, 0.25, 0.25, 0.08029, 0.08029, 0.08029, 0.08029, 0.25, 0.25, 0.01, 0.25, 0.75, 0.49, 0.9197, 0.4197, 0.99, 0.25, 0.9197, 0.08029, 0.75, 0.01, 0.5803, 0.08029, 0.51, 0.25, 0.5803, 0.4197, 0.01, 0.25, 0.25, 0.25, 0.08029, 0.4197, 0.08029, 0.4197, 0.25, 0.25, 0.25, 0.49, 0.375, 0.0, 0.625, 0.0, 0.625, 0.25, 0.375, 0.25, 0.375, 0.25, 0.625, 0.5, 0.375, 0.5, 0.375, 0.5, 0.625, 0.5, 0.625, 0.75, 0.375, 0.75, 0.375, 0.75, 0.625, 1.0, 0.375, 1.0, 0.125, 0.5, 0.375, 0.5, 0.375, 0.75, 0.125, 0.75, 0.375, 0.0, 0.625, 0.0, 0.625, 0.25, 0.375, 0.25, 0.375, 0.25, 0.625, 0.5, 0.375, 0.5, 0.375, 0.5, 0.625, 0.5, 0.625, 0.75, 0.375, 0.75, 0.375, 0.75, 0.625, 1.0, 0.375, 1.0, 0.125, 0.5, 0.375, 0.5, 0.375, 0.75, 0.125, 0.75, 0.375, 0.0, 0.625, 0.0, 0.625, 0.25, 0.375, 0.25, 0.375, 0.25, 0.625, 0.5, 0.375, 0.5, 0.375, 0.5, 0.625, 0.5, 0.625, 0.75, 0.375, 0.75, 0.375, 0.75, 0.625, 1.0, 0.375, 1.0, 0.125, 0.5, 0.375, 0.5, 0.375, 0.75, 0.125, 0.75, 0.375, 0.0, 0.625, 0.0, 0.625, 0.25, 0.375, 0.25, 0.375, 0.25, 0.625, 0.5, 0.375, 0.5, 0.375, 0.5, 0.625, 0.5, 0.625, 0.75, 0.375, 0.75, 0.375, 0.75, 0.625, 1.0, 0.375, 1.0, 0.125, 0.5, 0.375, 0.5, 0.375, 0.75, 0.125, 0.75])
me_cone_001.materials.append(mat_accent_003)
me_cone_001.materials.append(mat_body_003)
me_cone_001.materials.append(mat_body_002)
me_cone_001.materials.append(mat_accent_002)
me_cone_001.update()
me_cube_008 = bpy.data.meshes.new('Cube.008')
me_cube_008.from_pydata([(-1.0, -1.0, -1.0), (-1.0, -1.0, 1.0), (-1.0, 1.0, -1.0), (-1.0, 1.0, 1.0), (1.0, -1.0, -1.0), (1.0, -1.0, 1.0), (1.0, 1.0, -1.0), (1.0, 1.0, 1.0)], [], [(0, 1, 3, 2), (2, 3, 7, 6), (6, 7, 5, 4), (4, 5, 1, 0), (2, 6, 4, 0), (7, 3, 1, 5)])
_uv = me_cube_008.uv_layers.new(name='UVMap')
_uv.uv.foreach_set('vector', [0.375, 0.0, 0.625, 0.0, 0.625, 0.25, 0.375, 0.25, 0.375, 0.25, 0.625, 0.25, 0.625, 0.5, 0.375, 0.5, 0.375, 0.5, 0.625, 0.5, 0.625, 0.75, 0.375, 0.75, 0.375, 0.75, 0.625, 0.75, 0.625, 1.0, 0.375, 1.0, 0.125, 0.5, 0.375, 0.5, 0.375, 0.75, 0.125, 0.75, 0.625, 0.5, 0.875, 0.5, 0.875, 0.75, 0.625, 0.75])
me_cube_008.materials.append(mat_black_001)
me_cube_008.update()
me_cube_009 = bpy.data.meshes.new('Cube.009')
me_cube_009.from_pydata([(-1.0, -1.0, -1.0), (-1.0, -1.0, 1.0), (-1.0, 1.0, -1.0), (-1.0, 1.0, 1.0), (1.0, -1.0, -1.0), (1.0, -1.0, 1.0), (1.0, 1.0, -1.0), (1.0, 1.0, 1.0)], [], [(0, 1, 3, 2), (2, 3, 7, 6), (6, 7, 5, 4), (4, 5, 1, 0), (2, 6, 4, 0), (7, 3, 1, 5)])
_uv = me_cube_009.uv_layers.new(name='UVMap')
_uv.uv.foreach_set('vector', [0.375, 0.0, 0.625, 0.0, 0.625, 0.25, 0.375, 0.25, 0.375, 0.25, 0.625, 0.25, 0.625, 0.5, 0.375, 0.5, 0.375, 0.5, 0.625, 0.5, 0.625, 0.75, 0.375, 0.75, 0.375, 0.75, 0.625, 0.75, 0.625, 1.0, 0.375, 1.0, 0.125, 0.5, 0.375, 0.5, 0.375, 0.75, 0.125, 0.75, 0.625, 0.5, 0.875, 0.5, 0.875, 0.75, 0.625, 0.75])
me_cube_009.materials.append(mat_body_003)
me_cube_009.update()
me_cube_010 = bpy.data.meshes.new('Cube.010')
me_cube_010.from_pydata([(-1.0, -1.0, -1.0), (-1.0, -1.0, 1.0), (-1.0, 1.0, -1.0), (-1.0, 1.0, 1.0), (1.0, -1.0, -1.0), (1.0, -1.0, 1.0), (1.0, 1.0, -1.0), (1.0, 1.0, 1.0)], [], [(0, 1, 3, 2), (2, 3, 7, 6), (6, 7, 5, 4), (4, 5, 1, 0), (2, 6, 4, 0), (7, 3, 1, 5)])
_uv = me_cube_010.uv_layers.new(name='UVMap')
_uv.uv.foreach_set('vector', [0.375, 0.0, 0.625, 0.0, 0.625, 0.25, 0.375, 0.25, 0.375, 0.25, 0.625, 0.25, 0.625, 0.5, 0.375, 0.5, 0.375, 0.5, 0.625, 0.5, 0.625, 0.75, 0.375, 0.75, 0.375, 0.75, 0.625, 0.75, 0.625, 1.0, 0.375, 1.0, 0.125, 0.5, 0.375, 0.5, 0.375, 0.75, 0.125, 0.75, 0.625, 0.5, 0.875, 0.5, 0.875, 0.75, 0.625, 0.75])
me_cube_010.materials.append(mat_black_001)
me_cube_010.update()
me_cube_011 = bpy.data.meshes.new('Cube.011')
me_cube_011.from_pydata([(-1.0, -1.0, -1.0), (-1.0, -1.0, 1.0), (-1.0, 1.0, -1.0), (-1.0, 1.0, 1.0), (1.0, -1.0, -1.0), (1.0, -1.0, 1.0), (1.0, 1.0, -1.0), (1.0, 1.0, 1.0)], [], [(0, 1, 3, 2), (2, 3, 7, 6), (6, 7, 5, 4), (4, 5, 1, 0), (2, 6, 4, 0), (7, 3, 1, 5)])
_uv = me_cube_011.uv_layers.new(name='UVMap')
_uv.uv.foreach_set('vector', [0.375, 0.0, 0.625, 0.0, 0.625, 0.25, 0.375, 0.25, 0.375, 0.25, 0.625, 0.25, 0.625, 0.5, 0.375, 0.5, 0.375, 0.5, 0.625, 0.5, 0.625, 0.75, 0.375, 0.75, 0.375, 0.75, 0.625, 0.75, 0.625, 1.0, 0.375, 1.0, 0.125, 0.5, 0.375, 0.5, 0.375, 0.75, 0.125, 0.75, 0.625, 0.5, 0.875, 0.5, 0.875, 0.75, 0.625, 0.75])
me_cube_011.materials.append(mat_body_003)
me_cube_011.update()
me_cube_012 = bpy.data.meshes.new('Cube.012')
me_cube_012.from_pydata([(-1.0, -1.0, -1.0), (-1.0, -1.0, 1.0), (-1.0, 1.0, -1.0), (-1.0, 1.0, 1.0), (1.0, -1.0, -1.0), (1.0, -1.0, 1.0), (1.0, 1.0, -1.0), (1.0, 1.0, 1.0)], [], [(0, 1, 3, 2), (2, 3, 7, 6), (6, 7, 5, 4), (4, 5, 1, 0), (2, 6, 4, 0), (7, 3, 1, 5)])
_uv = me_cube_012.uv_layers.new(name='UVMap')
_uv.uv.foreach_set('vector', [0.375, 0.0, 0.625, 0.0, 0.625, 0.25, 0.375, 0.25, 0.375, 0.25, 0.625, 0.25, 0.625, 0.5, 0.375, 0.5, 0.375, 0.5, 0.625, 0.5, 0.625, 0.75, 0.375, 0.75, 0.375, 0.75, 0.625, 0.75, 0.625, 1.0, 0.375, 1.0, 0.125, 0.5, 0.375, 0.5, 0.375, 0.75, 0.125, 0.75, 0.625, 0.5, 0.875, 0.5, 0.875, 0.75, 0.625, 0.75])
me_cube_012.materials.append(mat_black_001)
me_cube_012.update()
me_cube_013 = bpy.data.meshes.new('Cube.013')
me_cube_013.from_pydata([(-1.0, -1.0, -1.0), (-1.0, -1.0, 1.0), (-1.0, 1.0, -1.0), (-1.0, 1.0, 1.0), (1.0, -1.0, -1.0), (1.0, -1.0, 1.0), (1.0, 1.0, -1.0), (1.0, 1.0, 1.0)], [], [(0, 1, 3, 2), (2, 3, 7, 6), (6, 7, 5, 4), (4, 5, 1, 0), (2, 6, 4, 0), (7, 3, 1, 5)])
_uv = me_cube_013.uv_layers.new(name='UVMap')
_uv.uv.foreach_set('vector', [0.375, 0.0, 0.625, 0.0, 0.625, 0.25, 0.375, 0.25, 0.375, 0.25, 0.625, 0.25, 0.625, 0.5, 0.375, 0.5, 0.375, 0.5, 0.625, 0.5, 0.625, 0.75, 0.375, 0.75, 0.375, 0.75, 0.625, 0.75, 0.625, 1.0, 0.375, 1.0, 0.125, 0.5, 0.375, 0.5, 0.375, 0.75, 0.125, 0.75, 0.625, 0.5, 0.875, 0.5, 0.875, 0.75, 0.625, 0.75])
me_cube_013.materials.append(mat_body_003)
me_cube_013.update()
me_cube_014 = bpy.data.meshes.new('Cube.014')
me_cube_014.from_pydata([(-1.0, -1.0, -1.0), (-1.0, -1.0, 1.0), (-1.0, 1.0, -1.0), (-1.0, 1.0, 1.0), (1.0, -1.0, -1.0), (1.0, -1.0, 1.0), (1.0, 1.0, -1.0), (1.0, 1.0, 1.0)], [], [(0, 1, 3, 2), (2, 3, 7, 6), (6, 7, 5, 4), (4, 5, 1, 0), (2, 6, 4, 0), (7, 3, 1, 5)])
_uv = me_cube_014.uv_layers.new(name='UVMap')
_uv.uv.foreach_set('vector', [0.375, 0.0, 0.625, 0.0, 0.625, 0.25, 0.375, 0.25, 0.375, 0.25, 0.625, 0.25, 0.625, 0.5, 0.375, 0.5, 0.375, 0.5, 0.625, 0.5, 0.625, 0.75, 0.375, 0.75, 0.375, 0.75, 0.625, 0.75, 0.625, 1.0, 0.375, 1.0, 0.125, 0.5, 0.375, 0.5, 0.375, 0.75, 0.125, 0.75, 0.625, 0.5, 0.875, 0.5, 0.875, 0.75, 0.625, 0.75])
me_cube_014.materials.append(mat_black_001)
me_cube_014.update()
me_cube_015 = bpy.data.meshes.new('Cube.015')
me_cube_015.from_pydata([(-1.0, -1.0, -1.0), (-1.0, -1.0, 1.0), (-1.0, 1.0, -1.0), (-1.0, 1.0, 1.0), (1.0, -1.0, -1.0), (1.0, -1.0, 1.0), (1.0, 1.0, -1.0), (1.0, 1.0, 1.0)], [], [(0, 1, 3, 2), (2, 3, 7, 6), (6, 7, 5, 4), (4, 5, 1, 0), (2, 6, 4, 0), (7, 3, 1, 5)])
_uv = me_cube_015.uv_layers.new(name='UVMap')
_uv.uv.foreach_set('vector', [0.375, 0.0, 0.625, 0.0, 0.625, 0.25, 0.375, 0.25, 0.375, 0.25, 0.625, 0.25, 0.625, 0.5, 0.375, 0.5, 0.375, 0.5, 0.625, 0.5, 0.625, 0.75, 0.375, 0.75, 0.375, 0.75, 0.625, 0.75, 0.625, 1.0, 0.375, 1.0, 0.125, 0.5, 0.375, 0.5, 0.375, 0.75, 0.125, 0.75, 0.625, 0.5, 0.875, 0.5, 0.875, 0.75, 0.625, 0.75])
me_cube_015.materials.append(mat_body_003)
me_cube_015.update()

# ---- objects
ob_cube_016 = bpy.data.objects.new('Cube.016', me_cube_016)
ob_cube = bpy.data.objects.new('Cube', me_cube)
ob_cube_001 = bpy.data.objects.new('Cube.001', me_cube_001)
ob_cube_002 = bpy.data.objects.new('Cube.002', me_cube_002)
ob_cube_003 = bpy.data.objects.new('Cube.003', me_cube_003)
ob_cube_004 = bpy.data.objects.new('Cube.004', me_cube_004)
ob_cube_005 = bpy.data.objects.new('Cube.005', me_cube_005)
ob_cube_006 = bpy.data.objects.new('Cube.006', me_cube_006)
ob_cube_007 = bpy.data.objects.new('Cube.007', me_cube_007)
ob_propeller = bpy.data.objects.new('Propeller ', me_cone_005)
ob_torus_001 = bpy.data.objects.new('Torus.001', me_torus_001)
ob_cube_017 = bpy.data.objects.new('Cube.017', me_cube_017)
ob_cube_018 = bpy.data.objects.new('Cube.018', me_cube_018)
ob_cube_019 = bpy.data.objects.new('Cube.019', me_cube_019)
ob_cube_020 = bpy.data.objects.new('Cube.020', me_cube_020)
ob_cube_021 = bpy.data.objects.new('Cube.021', me_cube_021)
ob_cube_022 = bpy.data.objects.new('Cube.022', me_cube_022)
ob_cube_023 = bpy.data.objects.new('Cube.023', me_cube_023)
ob_cube_024 = bpy.data.objects.new('Cube.024', me_cube_024)
ob_cube_025 = bpy.data.objects.new('Cube.025', me_cube_025)
ob_cube_026 = bpy.data.objects.new('Cube.026', me_cube_026)
ob_cube_027 = bpy.data.objects.new('Cube.027', me_cube_027)
ob_cube_028 = bpy.data.objects.new('Cube.028', me_cube_028)
ob_cube_029 = bpy.data.objects.new('Cube.029', me_cube_029)
ob_cube_030 = bpy.data.objects.new('Cube.030', me_cube_030)
ob_cube_031 = bpy.data.objects.new('Cube.031', me_cube_031)
ob_cube_032 = bpy.data.objects.new('Cube.032', me_cube_032)
ob_torus_002 = bpy.data.objects.new('Torus.002', me_torus_002)
ob_propeller__001 = bpy.data.objects.new('Propeller .001', me_cone_001)
ob_cube_008 = bpy.data.objects.new('Cube.008', me_cube_008)
ob_cube_009 = bpy.data.objects.new('Cube.009', me_cube_009)
ob_cube_010 = bpy.data.objects.new('Cube.010', me_cube_010)
ob_cube_011 = bpy.data.objects.new('Cube.011', me_cube_011)
ob_cube_012 = bpy.data.objects.new('Cube.012', me_cube_012)
ob_cube_013 = bpy.data.objects.new('Cube.013', me_cube_013)
ob_cube_014 = bpy.data.objects.new('Cube.014', me_cube_014)
ob_cube_015 = bpy.data.objects.new('Cube.015', me_cube_015)

# ---- transforms, parenting, visibility, modifiers, constraints
ob_cube_016.location = (0.0, 0.0, 2.0)
ob_cube_016.scale = (0.01, 13.0, 8.0)
ob_cube.location = (0.0, -14.0, 3.0)
ob_cube.scale = (0.1, 1.0, 1.0)
ob_cube_001.location = (0.0, -14.0, 9.0)
ob_cube_001.scale = (0.1, 1.0, 1.0)
ob_cube_002.location = (0.0, -14.0, 7.0)
ob_cube_002.scale = (0.1, 1.0, 1.0)
ob_cube_003.location = (0.0, -14.0, 5.0)
ob_cube_003.scale = (0.1, 1.0, 1.0)
ob_cube_004.location = (0.0, -16.0, 5.0)
ob_cube_004.scale = (0.1, 1.0, 1.0)
ob_cube_005.location = (0.0, -16.0, 7.0)
ob_cube_005.scale = (0.1, 1.0, 1.0)
ob_cube_006.location = (0.0, -16.0, 9.0)
ob_cube_006.scale = (0.1, 1.0, 1.0)
ob_cube_007.location = (0.0, -16.0, 3.0)
ob_cube_007.scale = (0.1, 1.0, 1.0)
ob_propeller.location = (0.0, -15.0, 13.32)
ob_propeller.scale = (0.6847, 0.6847, 0.6847)
ob_torus_001.location = (0.0, -15.0, 11.16)
ob_torus_001.rotation_euler = (1.571, 0.5236, 1.571)
ob_torus_001.scale = (2.0, 2.0, 1.0)
ob_cube_017.location = (0.0, -16.0, -5.0)
ob_cube_017.scale = (0.1, 1.0, 1.0)
ob_cube_018.location = (0.0, -16.0, 1.0)
ob_cube_018.scale = (0.1, 1.0, 1.0)
ob_cube_019.location = (0.0, -16.0, -1.0)
ob_cube_019.scale = (0.1, 1.0, 1.0)
ob_cube_020.location = (0.0, -16.0, -3.0)
ob_cube_020.scale = (0.1, 1.0, 1.0)
ob_cube_021.location = (0.0, -14.0, -3.0)
ob_cube_021.scale = (0.1, 1.0, 1.0)
ob_cube_022.location = (0.0, -14.0, -1.0)
ob_cube_022.scale = (0.1, 1.0, 1.0)
ob_cube_023.location = (0.0, -14.0, 1.0)
ob_cube_023.scale = (0.1, 1.0, 1.0)
ob_cube_024.location = (0.0, -14.0, -5.0)
ob_cube_024.scale = (0.1, 1.0, 1.0)
ob_cube_025.location = (0.0, 16.0, -5.0)
ob_cube_025.scale = (0.1, 1.0, 1.0)
ob_cube_026.location = (0.0, 16.0, 1.0)
ob_cube_026.scale = (0.1, 1.0, 1.0)
ob_cube_027.location = (0.0, 16.0, -1.0)
ob_cube_027.scale = (0.1, 1.0, 1.0)
ob_cube_028.location = (0.0, 16.0, -3.0)
ob_cube_028.scale = (0.1, 1.0, 1.0)
ob_cube_029.location = (0.0, 14.0, -3.0)
ob_cube_029.scale = (0.1, 1.0, 1.0)
ob_cube_030.location = (0.0, 14.0, -1.0)
ob_cube_030.scale = (0.1, 1.0, 1.0)
ob_cube_031.location = (0.0, 14.0, 1.0)
ob_cube_031.scale = (0.1, 1.0, 1.0)
ob_cube_032.location = (0.0, 14.0, -5.0)
ob_cube_032.scale = (0.1, 1.0, 1.0)
ob_torus_002.location = (0.0, 15.0, 11.16)
ob_torus_002.rotation_euler = (1.571, 0.5236, 1.571)
ob_torus_002.scale = (2.0, 2.0, 1.0)
ob_propeller__001.location = (0.0, 15.0, 13.32)
ob_propeller__001.scale = (0.6847, 0.6847, 0.6847)
ob_cube_008.location = (0.0, 14.0, 3.0)
ob_cube_008.scale = (0.1, 1.0, 1.0)
ob_cube_009.location = (0.0, 14.0, 9.0)
ob_cube_009.scale = (0.1, 1.0, 1.0)
ob_cube_010.location = (0.0, 14.0, 7.0)
ob_cube_010.scale = (0.1, 1.0, 1.0)
ob_cube_011.location = (0.0, 14.0, 5.0)
ob_cube_011.scale = (0.1, 1.0, 1.0)
ob_cube_012.location = (0.0, 16.0, 5.0)
ob_cube_012.scale = (0.1, 1.0, 1.0)
ob_cube_013.location = (0.0, 16.0, 7.0)
ob_cube_013.scale = (0.1, 1.0, 1.0)
ob_cube_014.location = (0.0, 16.0, 9.0)
ob_cube_014.scale = (0.1, 1.0, 1.0)
ob_cube_015.location = (0.0, 16.0, 3.0)
ob_cube_015.scale = (0.1, 1.0, 1.0)

# ---- collection membership
scene.collection.objects.link(ob_cube_016)
col_left.objects.link(ob_cube)
col_left.objects.link(ob_cube_001)
col_left.objects.link(ob_cube_002)
col_left.objects.link(ob_cube_003)
col_left.objects.link(ob_cube_004)
col_left.objects.link(ob_cube_005)
col_left.objects.link(ob_cube_006)
col_left.objects.link(ob_cube_007)
col_left.objects.link(ob_propeller)
col_left.objects.link(ob_torus_001)
col_left.objects.link(ob_cube_017)
col_left.objects.link(ob_cube_018)
col_left.objects.link(ob_cube_019)
col_left.objects.link(ob_cube_020)
col_left.objects.link(ob_cube_021)
col_left.objects.link(ob_cube_022)
col_left.objects.link(ob_cube_023)
col_left.objects.link(ob_cube_024)
col_left.objects.link(ob_cube_025)
col_left.objects.link(ob_cube_026)
col_left.objects.link(ob_cube_027)
col_left.objects.link(ob_cube_028)
col_left.objects.link(ob_cube_029)
col_left.objects.link(ob_cube_030)
col_left.objects.link(ob_cube_031)
col_left.objects.link(ob_cube_032)
col_right.objects.link(ob_torus_002)
col_right.objects.link(ob_propeller__001)
col_right.objects.link(ob_cube_008)
col_right.objects.link(ob_cube_009)
col_right.objects.link(ob_cube_010)
col_right.objects.link(ob_cube_011)
col_right.objects.link(ob_cube_012)
col_right.objects.link(ob_cube_013)
col_right.objects.link(ob_cube_014)
col_right.objects.link(ob_cube_015)

# ---- scene / render settings (as saved in the file)
scene.frame_start = 1; scene.frame_end = 250; scene.frame_set(1)
scene.render.engine = 'BLENDER_EEVEE_NEXT'
scene.cycles.sampling_pattern = 'TABULATED_SOBOL'
scene.cycles.use_light_tree = False
scene.view_settings.view_transform = 'Filmic'
bpy.context.view_layer.update()

# ---- added for rendering (the .blend has no active camera and no usable light): camera, sun
cam_auto = bpy.data.cameras.new('AutoCamera')
cam_auto.lens = 50.0
cam_auto.sensor_width = 36.0
cam_auto.clip_end = 1000.0
ob_auto_camera = bpy.data.objects.new('AutoCamera', cam_auto)
scene.collection.objects.link(ob_auto_camera)
ob_auto_camera.location = (47.5197, -57.0063, 42.0161)
ob_auto_camera.rotation_euler = (1.09748, -7.21219e-08, 0.694738)
scene.camera = ob_auto_camera
light_auto_sun = bpy.data.lights.new('AutoSun', 'SUN')
light_auto_sun.energy = 3.0
light_auto_sun.angle = 0.0523599
ob_auto_sun = bpy.data.objects.new('AutoSun', light_auto_sun)
scene.collection.objects.link(ob_auto_sun)
ob_auto_sun.rotation_euler = (0.872665, 0.174533, 0.523599)
bpy.context.view_layer.update()
